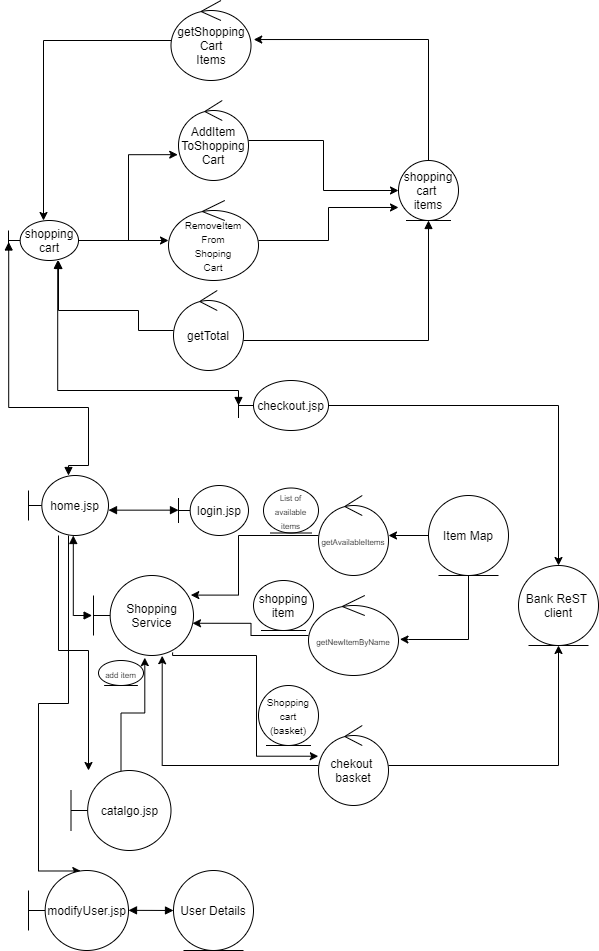

The diagram above was exported from draw.io. Its source (the exported page's mxGraphModel, read from the mxfile embedded in the PNG):
<mxGraphModel dx="1024" dy="592" grid="1" gridSize="10" guides="1" tooltips="1" connect="1" arrows="1" fold="1" page="1" pageScale="1" pageWidth="850" pageHeight="1100" math="0" shadow="0">
  <root>
    <mxCell id="0" />
    <mxCell id="1" parent="0" />
    <mxCell id="CZ3Xol8_0w0sFgf40P6C-37" style="edgeStyle=orthogonalEdgeStyle;rounded=0;orthogonalLoop=1;jettySize=auto;html=1;" parent="1" source="CZ3Xol8_0w0sFgf40P6C-2" target="CZ3Xol8_0w0sFgf40P6C-36" edge="1">
      <mxGeometry relative="1" as="geometry">
        <Array as="points">
          <mxPoint x="140" y="700" />
          <mxPoint x="170" y="700" />
        </Array>
      </mxGeometry>
    </mxCell>
    <mxCell id="CZ3Xol8_0w0sFgf40P6C-41" style="edgeStyle=orthogonalEdgeStyle;rounded=0;orthogonalLoop=1;jettySize=auto;html=1;entryX=0.523;entryY=0.006;entryDx=0;entryDy=0;entryPerimeter=0;" parent="1" source="CZ3Xol8_0w0sFgf40P6C-2" target="CZ3Xol8_0w0sFgf40P6C-40" edge="1">
      <mxGeometry relative="1" as="geometry">
        <Array as="points">
          <mxPoint x="150" y="753" />
          <mxPoint x="120" y="753" />
          <mxPoint x="120" y="921" />
        </Array>
      </mxGeometry>
    </mxCell>
    <mxCell id="CZ3Xol8_0w0sFgf40P6C-2" value="home.jsp" style="shape=umlBoundary;whiteSpace=wrap;html=1;" parent="1" vertex="1">
      <mxGeometry x="110" y="525" width="80" height="60" as="geometry" />
    </mxCell>
    <mxCell id="CZ3Xol8_0w0sFgf40P6C-3" value="login.jsp" style="shape=umlBoundary;whiteSpace=wrap;html=1;" parent="1" vertex="1">
      <mxGeometry x="260" y="535" width="70" height="50" as="geometry" />
    </mxCell>
    <mxCell id="CZ3Xol8_0w0sFgf40P6C-5" value="" style="endArrow=block;startArrow=block;endFill=1;startFill=1;html=1;rounded=0;edgeStyle=orthogonalEdgeStyle;" parent="1" edge="1">
      <mxGeometry width="160" relative="1" as="geometry">
        <mxPoint x="190" y="559.66" as="sourcePoint" />
        <mxPoint x="260" y="559.66" as="targetPoint" />
      </mxGeometry>
    </mxCell>
    <mxCell id="CZ3Xol8_0w0sFgf40P6C-55" style="edgeStyle=orthogonalEdgeStyle;rounded=0;orthogonalLoop=1;jettySize=auto;html=1;entryX=-0.011;entryY=0.677;entryDx=0;entryDy=0;entryPerimeter=0;startArrow=none;startFill=0;endArrow=classic;endFill=1;" parent="1" source="CZ3Xol8_0w0sFgf40P6C-6" target="CZ3Xol8_0w0sFgf40P6C-46" edge="1">
      <mxGeometry relative="1" as="geometry" />
    </mxCell>
    <mxCell id="CZ3Xol8_0w0sFgf40P6C-56" style="edgeStyle=orthogonalEdgeStyle;rounded=0;orthogonalLoop=1;jettySize=auto;html=1;startArrow=none;startFill=0;endArrow=classic;endFill=1;" parent="1" source="CZ3Xol8_0w0sFgf40P6C-6" target="CZ3Xol8_0w0sFgf40P6C-47" edge="1">
      <mxGeometry relative="1" as="geometry" />
    </mxCell>
    <mxCell id="CZ3Xol8_0w0sFgf40P6C-6" value="shopping&lt;br&gt;cart" style="shape=umlBoundary;whiteSpace=wrap;html=1;" parent="1" vertex="1">
      <mxGeometry x="90" y="270" width="70" height="40" as="geometry" />
    </mxCell>
    <mxCell id="CZ3Xol8_0w0sFgf40P6C-14" value="" style="edgeStyle=orthogonalEdgeStyle;rounded=0;orthogonalLoop=1;jettySize=auto;html=1;" parent="1" source="CZ3Xol8_0w0sFgf40P6C-9" target="CZ3Xol8_0w0sFgf40P6C-13" edge="1">
      <mxGeometry relative="1" as="geometry">
        <Array as="points">
          <mxPoint x="640" y="455" />
        </Array>
      </mxGeometry>
    </mxCell>
    <mxCell id="CZ3Xol8_0w0sFgf40P6C-9" value="checkout.jsp" style="shape=umlBoundary;whiteSpace=wrap;html=1;" parent="1" vertex="1">
      <mxGeometry x="320" y="430" width="90" height="50" as="geometry" />
    </mxCell>
    <mxCell id="CZ3Xol8_0w0sFgf40P6C-11" value="" style="endArrow=block;startArrow=block;endFill=1;startFill=1;html=1;rounded=0;edgeStyle=orthogonalEdgeStyle;entryX=0.003;entryY=0.537;entryDx=0;entryDy=0;entryPerimeter=0;" parent="1" target="CZ3Xol8_0w0sFgf40P6C-6" edge="1">
      <mxGeometry width="160" relative="1" as="geometry">
        <mxPoint x="150" y="525" as="sourcePoint" />
        <mxPoint x="150" y="445" as="targetPoint" />
        <Array as="points">
          <mxPoint x="150" y="515" />
          <mxPoint x="170" y="515" />
          <mxPoint x="170" y="457" />
        </Array>
      </mxGeometry>
    </mxCell>
    <mxCell id="CZ3Xol8_0w0sFgf40P6C-12" value="" style="endArrow=block;startArrow=block;endFill=1;startFill=1;html=1;rounded=0;edgeStyle=orthogonalEdgeStyle;exitX=0.703;exitY=0.995;exitDx=0;exitDy=0;exitPerimeter=0;" parent="1" source="CZ3Xol8_0w0sFgf40P6C-6" edge="1">
      <mxGeometry width="160" relative="1" as="geometry">
        <mxPoint x="260" y="454.9" as="sourcePoint" />
        <mxPoint x="320" y="455" as="targetPoint" />
        <Array as="points">
          <mxPoint x="139" y="440" />
          <mxPoint x="320" y="440" />
        </Array>
      </mxGeometry>
    </mxCell>
    <mxCell id="CZ3Xol8_0w0sFgf40P6C-13" value="Bank ReST&amp;nbsp;&lt;br&gt;client" style="ellipse;shape=umlEntity;whiteSpace=wrap;html=1;" parent="1" vertex="1">
      <mxGeometry x="600" y="615" width="80" height="80" as="geometry" />
    </mxCell>
    <mxCell id="CZ3Xol8_0w0sFgf40P6C-26" style="edgeStyle=orthogonalEdgeStyle;rounded=0;orthogonalLoop=1;jettySize=auto;html=1;entryX=-0.003;entryY=0.384;entryDx=0;entryDy=0;entryPerimeter=0;exitX=0.791;exitY=0.962;exitDx=0;exitDy=0;exitPerimeter=0;" parent="1" source="CZ3Xol8_0w0sFgf40P6C-15" target="CZ3Xol8_0w0sFgf40P6C-18" edge="1">
      <mxGeometry relative="1" as="geometry">
        <Array as="points">
          <mxPoint x="254" y="705" />
          <mxPoint x="338" y="705" />
          <mxPoint x="338" y="806" />
        </Array>
      </mxGeometry>
    </mxCell>
    <mxCell id="CZ3Xol8_0w0sFgf40P6C-15" value="Shopping&lt;br&gt;Service" style="shape=umlBoundary;whiteSpace=wrap;html=1;" parent="1" vertex="1">
      <mxGeometry x="175" y="625" width="100" height="80" as="geometry" />
    </mxCell>
    <mxCell id="CZ3Xol8_0w0sFgf40P6C-16" value="" style="endArrow=block;startArrow=block;endFill=1;startFill=1;html=1;rounded=0;edgeStyle=orthogonalEdgeStyle;exitX=0.56;exitY=1;exitDx=0;exitDy=0;exitPerimeter=0;entryX=-0.014;entryY=0.5;entryDx=0;entryDy=0;entryPerimeter=0;" parent="1" source="CZ3Xol8_0w0sFgf40P6C-2" target="CZ3Xol8_0w0sFgf40P6C-15" edge="1">
      <mxGeometry width="160" relative="1" as="geometry">
        <mxPoint x="100" y="615" as="sourcePoint" />
        <mxPoint x="140" y="665" as="targetPoint" />
        <Array as="points">
          <mxPoint x="155" y="665" />
        </Array>
      </mxGeometry>
    </mxCell>
    <mxCell id="CZ3Xol8_0w0sFgf40P6C-24" style="edgeStyle=orthogonalEdgeStyle;rounded=0;orthogonalLoop=1;jettySize=auto;html=1;entryX=0.99;entryY=0.597;entryDx=0;entryDy=0;entryPerimeter=0;" parent="1" source="CZ3Xol8_0w0sFgf40P6C-17" target="CZ3Xol8_0w0sFgf40P6C-15" edge="1">
      <mxGeometry relative="1" as="geometry" />
    </mxCell>
    <mxCell id="CZ3Xol8_0w0sFgf40P6C-17" value="&lt;font style=&quot;font-size: 8px&quot;&gt;getNewItemByName&lt;/font&gt;" style="ellipse;shape=umlControl;whiteSpace=wrap;html=1;" parent="1" vertex="1">
      <mxGeometry x="390" y="645" width="90" height="80" as="geometry" />
    </mxCell>
    <mxCell id="CZ3Xol8_0w0sFgf40P6C-25" style="edgeStyle=orthogonalEdgeStyle;rounded=0;orthogonalLoop=1;jettySize=auto;html=1;entryX=0.687;entryY=1.003;entryDx=0;entryDy=0;entryPerimeter=0;" parent="1" source="CZ3Xol8_0w0sFgf40P6C-18" target="CZ3Xol8_0w0sFgf40P6C-15" edge="1">
      <mxGeometry relative="1" as="geometry" />
    </mxCell>
    <mxCell id="CZ3Xol8_0w0sFgf40P6C-27" style="edgeStyle=orthogonalEdgeStyle;rounded=0;orthogonalLoop=1;jettySize=auto;html=1;entryX=0.5;entryY=1;entryDx=0;entryDy=0;" parent="1" source="CZ3Xol8_0w0sFgf40P6C-18" target="CZ3Xol8_0w0sFgf40P6C-13" edge="1">
      <mxGeometry relative="1" as="geometry" />
    </mxCell>
    <mxCell id="CZ3Xol8_0w0sFgf40P6C-18" value="chekout&amp;nbsp;&lt;br&gt;basket" style="ellipse;shape=umlControl;whiteSpace=wrap;html=1;" parent="1" vertex="1">
      <mxGeometry x="400" y="775" width="70" height="80" as="geometry" />
    </mxCell>
    <mxCell id="CZ3Xol8_0w0sFgf40P6C-23" style="edgeStyle=orthogonalEdgeStyle;rounded=0;orthogonalLoop=1;jettySize=auto;html=1;entryX=0.973;entryY=0.245;entryDx=0;entryDy=0;entryPerimeter=0;" parent="1" source="CZ3Xol8_0w0sFgf40P6C-19" target="CZ3Xol8_0w0sFgf40P6C-15" edge="1">
      <mxGeometry relative="1" as="geometry">
        <Array as="points">
          <mxPoint x="320" y="585" />
          <mxPoint x="320" y="645" />
        </Array>
      </mxGeometry>
    </mxCell>
    <mxCell id="CZ3Xol8_0w0sFgf40P6C-19" value="&lt;font style=&quot;font-size: 8px&quot;&gt;getAvailableItems&lt;/font&gt;" style="ellipse;shape=umlControl;whiteSpace=wrap;html=1;" parent="1" vertex="1">
      <mxGeometry x="400" y="545" width="70" height="80" as="geometry" />
    </mxCell>
    <mxCell id="CZ3Xol8_0w0sFgf40P6C-21" value="" style="edgeStyle=orthogonalEdgeStyle;rounded=0;orthogonalLoop=1;jettySize=auto;html=1;" parent="1" source="CZ3Xol8_0w0sFgf40P6C-20" target="CZ3Xol8_0w0sFgf40P6C-19" edge="1">
      <mxGeometry relative="1" as="geometry" />
    </mxCell>
    <mxCell id="CZ3Xol8_0w0sFgf40P6C-22" style="edgeStyle=orthogonalEdgeStyle;rounded=0;orthogonalLoop=1;jettySize=auto;html=1;entryX=1.016;entryY=0.547;entryDx=0;entryDy=0;entryPerimeter=0;" parent="1" source="CZ3Xol8_0w0sFgf40P6C-20" target="CZ3Xol8_0w0sFgf40P6C-17" edge="1">
      <mxGeometry relative="1" as="geometry">
        <mxPoint x="540" y="695" as="targetPoint" />
        <Array as="points">
          <mxPoint x="550" y="689" />
          <mxPoint x="490" y="689" />
        </Array>
      </mxGeometry>
    </mxCell>
    <mxCell id="CZ3Xol8_0w0sFgf40P6C-20" value="Item Map" style="ellipse;shape=umlEntity;whiteSpace=wrap;html=1;" parent="1" vertex="1">
      <mxGeometry x="510" y="545" width="80" height="80" as="geometry" />
    </mxCell>
    <mxCell id="CZ3Xol8_0w0sFgf40P6C-28" value="&lt;font style=&quot;font-size: 10px&quot;&gt;Shopping&lt;br&gt;cart&lt;br&gt;(basket)&lt;/font&gt;" style="ellipse;shape=umlEntity;whiteSpace=wrap;html=1;" parent="1" vertex="1">
      <mxGeometry x="340" y="735" width="60" height="60" as="geometry" />
    </mxCell>
    <mxCell id="CZ3Xol8_0w0sFgf40P6C-29" value="&lt;font style=&quot;font-size: 8px&quot;&gt;List of&lt;br&gt;available&lt;br&gt;items&lt;/font&gt;" style="ellipse;shape=umlEntity;whiteSpace=wrap;html=1;" parent="1" vertex="1">
      <mxGeometry x="345" y="537.5" width="55" height="45" as="geometry" />
    </mxCell>
    <mxCell id="CZ3Xol8_0w0sFgf40P6C-30" value="shopping item" style="ellipse;shape=umlEntity;whiteSpace=wrap;html=1;" parent="1" vertex="1">
      <mxGeometry x="335" y="630" width="60" height="50" as="geometry" />
    </mxCell>
    <mxCell id="CZ3Xol8_0w0sFgf40P6C-38" style="edgeStyle=orthogonalEdgeStyle;rounded=0;orthogonalLoop=1;jettySize=auto;html=1;entryX=0.513;entryY=1.027;entryDx=0;entryDy=0;entryPerimeter=0;" parent="1" source="CZ3Xol8_0w0sFgf40P6C-36" target="CZ3Xol8_0w0sFgf40P6C-15" edge="1">
      <mxGeometry relative="1" as="geometry" />
    </mxCell>
    <mxCell id="CZ3Xol8_0w0sFgf40P6C-36" value="catalgo.jsp" style="shape=umlBoundary;whiteSpace=wrap;html=1;" parent="1" vertex="1">
      <mxGeometry x="152.5" y="820" width="100" height="80" as="geometry" />
    </mxCell>
    <mxCell id="CZ3Xol8_0w0sFgf40P6C-39" value="&lt;font style=&quot;font-size: 8px ; line-height: 50%&quot;&gt;add item&lt;/font&gt;" style="ellipse;shape=umlEntity;whiteSpace=wrap;html=1;" parent="1" vertex="1">
      <mxGeometry x="180" y="710" width="45" height="25" as="geometry" />
    </mxCell>
    <mxCell id="CZ3Xol8_0w0sFgf40P6C-40" value="modifyUser.jsp" style="shape=umlBoundary;whiteSpace=wrap;html=1;" parent="1" vertex="1">
      <mxGeometry x="110" y="920" width="100" height="80" as="geometry" />
    </mxCell>
    <mxCell id="CZ3Xol8_0w0sFgf40P6C-42" value="User Details" style="ellipse;shape=umlEntity;whiteSpace=wrap;html=1;" parent="1" vertex="1">
      <mxGeometry x="255" y="920" width="80" height="80" as="geometry" />
    </mxCell>
    <mxCell id="CZ3Xol8_0w0sFgf40P6C-43" value="" style="endArrow=block;startArrow=block;endFill=1;startFill=1;html=1;rounded=0;edgeStyle=orthogonalEdgeStyle;entryX=0;entryY=0.5;entryDx=0;entryDy=0;" parent="1" target="CZ3Xol8_0w0sFgf40P6C-42" edge="1">
      <mxGeometry width="160" relative="1" as="geometry">
        <mxPoint x="210" y="959.86" as="sourcePoint" />
        <mxPoint x="250" y="960" as="targetPoint" />
      </mxGeometry>
    </mxCell>
    <mxCell id="CZ3Xol8_0w0sFgf40P6C-52" style="edgeStyle=orthogonalEdgeStyle;rounded=0;orthogonalLoop=1;jettySize=auto;html=1;entryX=1.034;entryY=0.488;entryDx=0;entryDy=0;entryPerimeter=0;startArrow=none;startFill=0;endArrow=classic;endFill=1;" parent="1" source="CZ3Xol8_0w0sFgf40P6C-44" target="CZ3Xol8_0w0sFgf40P6C-45" edge="1">
      <mxGeometry relative="1" as="geometry">
        <Array as="points">
          <mxPoint x="510" y="89" />
        </Array>
      </mxGeometry>
    </mxCell>
    <mxCell id="CZ3Xol8_0w0sFgf40P6C-44" value="shopping&lt;br&gt;cart&amp;nbsp;&lt;br&gt;items" style="ellipse;shape=umlEntity;whiteSpace=wrap;html=1;" parent="1" vertex="1">
      <mxGeometry x="480" y="210" width="60" height="60" as="geometry" />
    </mxCell>
    <mxCell id="CZ3Xol8_0w0sFgf40P6C-57" style="edgeStyle=orthogonalEdgeStyle;rounded=0;orthogonalLoop=1;jettySize=auto;html=1;startArrow=none;startFill=0;endArrow=classic;endFill=1;" parent="1" source="CZ3Xol8_0w0sFgf40P6C-45" target="CZ3Xol8_0w0sFgf40P6C-6" edge="1">
      <mxGeometry relative="1" as="geometry" />
    </mxCell>
    <mxCell id="CZ3Xol8_0w0sFgf40P6C-45" value="getShopping&lt;br&gt;Cart&lt;br&gt;Items" style="ellipse;shape=umlControl;whiteSpace=wrap;html=1;" parent="1" vertex="1">
      <mxGeometry x="252.5" y="50" width="80" height="80" as="geometry" />
    </mxCell>
    <mxCell id="CZ3Xol8_0w0sFgf40P6C-53" style="edgeStyle=orthogonalEdgeStyle;rounded=0;orthogonalLoop=1;jettySize=auto;html=1;entryX=0;entryY=0.5;entryDx=0;entryDy=0;startArrow=none;startFill=0;endArrow=classic;endFill=1;" parent="1" source="CZ3Xol8_0w0sFgf40P6C-46" target="CZ3Xol8_0w0sFgf40P6C-44" edge="1">
      <mxGeometry relative="1" as="geometry" />
    </mxCell>
    <mxCell id="CZ3Xol8_0w0sFgf40P6C-46" value="AddItem&lt;br&gt;ToShopping&lt;br&gt;Cart" style="ellipse;shape=umlControl;whiteSpace=wrap;html=1;" parent="1" vertex="1">
      <mxGeometry x="260" y="150" width="70" height="80" as="geometry" />
    </mxCell>
    <mxCell id="CZ3Xol8_0w0sFgf40P6C-54" style="edgeStyle=orthogonalEdgeStyle;rounded=0;orthogonalLoop=1;jettySize=auto;html=1;entryX=0;entryY=0.783;entryDx=0;entryDy=0;entryPerimeter=0;startArrow=none;startFill=0;endArrow=classic;endFill=1;" parent="1" source="CZ3Xol8_0w0sFgf40P6C-47" target="CZ3Xol8_0w0sFgf40P6C-44" edge="1">
      <mxGeometry relative="1" as="geometry" />
    </mxCell>
    <mxCell id="CZ3Xol8_0w0sFgf40P6C-47" value="&lt;font style=&quot;font-size: 10px&quot;&gt;RemoveItem&lt;br&gt;From&lt;br&gt;Shoping&lt;br&gt;Cart&lt;/font&gt;" style="ellipse;shape=umlControl;whiteSpace=wrap;html=1;" parent="1" vertex="1">
      <mxGeometry x="250" y="250" width="90" height="80" as="geometry" />
    </mxCell>
    <mxCell id="CZ3Xol8_0w0sFgf40P6C-48" value="getTotal" style="ellipse;shape=umlControl;whiteSpace=wrap;html=1;" parent="1" vertex="1">
      <mxGeometry x="255" y="340" width="70" height="80" as="geometry" />
    </mxCell>
    <mxCell id="CZ3Xol8_0w0sFgf40P6C-49" value="" style="endArrow=none;startArrow=block;endFill=0;startFill=1;html=1;rounded=0;edgeStyle=orthogonalEdgeStyle;" parent="1" target="CZ3Xol8_0w0sFgf40P6C-48" edge="1">
      <mxGeometry width="160" relative="1" as="geometry">
        <mxPoint x="140" y="310" as="sourcePoint" />
        <mxPoint x="220" y="390" as="targetPoint" />
        <Array as="points">
          <mxPoint x="140" y="360" />
          <mxPoint x="220" y="360" />
          <mxPoint x="220" y="380" />
        </Array>
      </mxGeometry>
    </mxCell>
    <mxCell id="CZ3Xol8_0w0sFgf40P6C-50" value="" style="endArrow=block;startArrow=none;endFill=1;startFill=0;html=1;rounded=0;edgeStyle=orthogonalEdgeStyle;entryX=0.5;entryY=1;entryDx=0;entryDy=0;" parent="1" target="CZ3Xol8_0w0sFgf40P6C-44" edge="1">
      <mxGeometry width="160" relative="1" as="geometry">
        <mxPoint x="325" y="390" as="sourcePoint" />
        <mxPoint x="485" y="390" as="targetPoint" />
      </mxGeometry>
    </mxCell>
  </root>
</mxGraphModel>